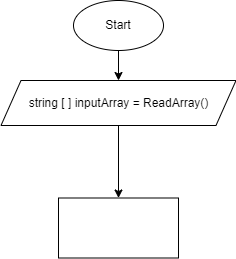

The diagram above was exported from draw.io. Its source (the exported page's mxGraphModel, read from the mxfile embedded in the PNG):
<mxGraphModel dx="804" dy="282" grid="1" gridSize="10" guides="1" tooltips="1" connect="1" arrows="1" fold="1" page="1" pageScale="1" pageWidth="850" pageHeight="1100" math="0" shadow="0">
  <root>
    <mxCell id="0" />
    <mxCell id="1" parent="0" />
    <mxCell id="4" value="" style="edgeStyle=none;html=1;" edge="1" parent="1" source="2" target="3">
      <mxGeometry relative="1" as="geometry" />
    </mxCell>
    <mxCell id="2" value="Start" style="ellipse;whiteSpace=wrap;html=1;" vertex="1" parent="1">
      <mxGeometry x="190" y="30" width="90" height="50" as="geometry" />
    </mxCell>
    <mxCell id="6" value="" style="edgeStyle=none;html=1;" edge="1" parent="1" source="3" target="5">
      <mxGeometry relative="1" as="geometry" />
    </mxCell>
    <mxCell id="3" value="string [ ] inputArray = ReadArray()" style="shape=parallelogram;perimeter=parallelogramPerimeter;whiteSpace=wrap;html=1;fixedSize=1;" vertex="1" parent="1">
      <mxGeometry x="117.5" y="110" width="235" height="45" as="geometry" />
    </mxCell>
    <mxCell id="5" value="" style="whiteSpace=wrap;html=1;" vertex="1" parent="1">
      <mxGeometry x="175" y="227.5" width="120" height="60" as="geometry" />
    </mxCell>
  </root>
</mxGraphModel>